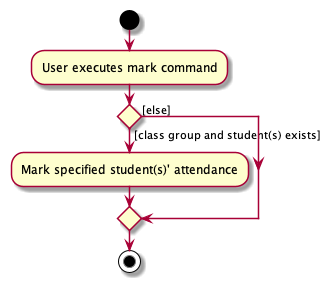

The diagram above was rendered by PlantUML. Its source (embedded in the PNG):
@startuml
start

'Since the beta syntax does not support placing the condition outside the
'diamond we place it as the true branch instead.
:User executes mark command;

if () then ([class group and student(s) exists])
    :Mark specified student(s)' attendance;
else ([else])
endif
stop
@enduml